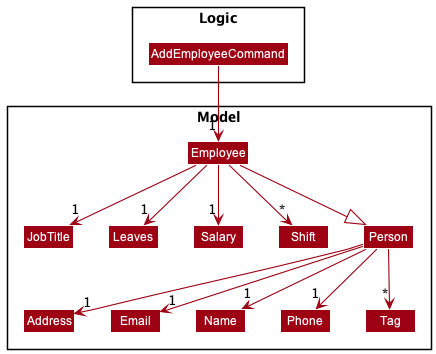

The diagram above was rendered by PlantUML. Its source (embedded in the PNG):
@startuml
!include style.puml
skinparam arrowThickness 1.1
skinparam arrowColor MODEL_COLOR
skinparam classBackgroundColor MODEL_COLOR

package Logic {
class AddEmployeeCommand
}


package Model {
class Employee
class JobTitle
class Leaves
class Salary
class Shift
class Person
class Address
class Email
class Name
class Phone
class Tag
}

AddEmployeeCommand --> "1" Employee
Employee --> "1" JobTitle
Employee --> "1" Leaves
Employee --> "1" Salary
Employee --> "*" Shift
Employee --|> Person
Person --> "1" Address
Person --> "1" Phone
Person --> "1" Email
Person --> "1" Name
Person --> "*" Tag

@enduml